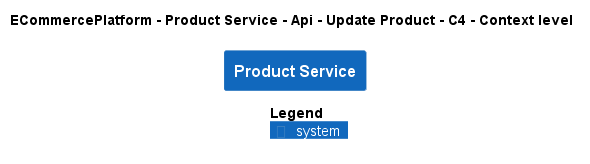

The diagram above was rendered by PlantUML. Its source (embedded in the PNG):
@startuml
!pragma layout smetana
!include ..\..\..\..\..\..\..\.c4s\C4_Context.puml

AddElementTag("c4interflow:lifecycle:new", $bgColor=green, $fontColor=#ffffff, $borderColor=green, $shadowing="False")
AddElementTag("c4interflow:lifecycle:changed", $bgColor=orange, $fontColor=#ffffff, $borderColor=orange, $shadowing="False")
AddElementTag("c4interflow:lifecycle:removed", $bgColor=red, $fontColor=#ffffff, $borderColor=red, $shadowing="False")

AddRelTag("c4interflow:lifecycle:new", $textColor=green, $lineColor=green)
AddRelTag("c4interflow:lifecycle:changed", $textColor=orange, $lineColor=orange)
AddRelTag("c4interflow:lifecycle:removed", $textColor=red, $lineColor=red)

SHOW_PERSON_PORTRAIT()
LAYOUT_TOP_DOWN()

skinparam linetype polyline

title ECommercePlatform - Product Service - Api - Update Product - C4 - Context level

System(ECommercePlatform.SoftwareSystems.ProductService, "Product Service", "")



SHOW_LEGEND()
@enduml